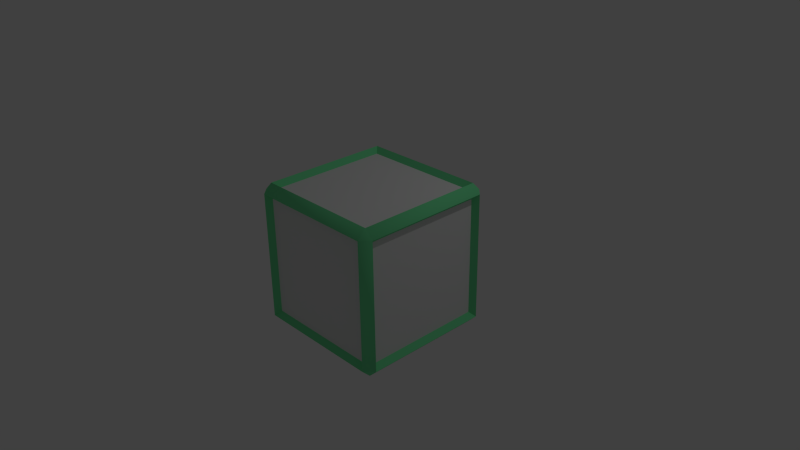 # Source: health_upgrade.blend  (saved by Blender 2.69.0; exported with 4.5.12 LTS)
import bpy
from mathutils import Matrix  # noqa: F401  (used for matrix-valued properties, if any)

bpy.ops.wm.read_factory_settings(use_empty=True)
scene = bpy.context.scene
scene.name = 'Scene'

# ---- collections
col_collection_1 = bpy.data.collections.new('Collection 1'); scene.collection.children.link(col_collection_1)

# ---- materials (node trees are filled in below, after node groups)
mat_box = bpy.data.materials.new('Box')
mat_box.alpha_threshold = 0.0
mat_box.use_transparent_shadow = False
mat_box.diffuse_color = (0.1813, 0.8, 0.3504, 1.0)
mat_box.roughness = 0.5
mat_box.line_color = (0.0, 0.0, 0.0, 1.0)
mat_material = bpy.data.materials.new('Material')
mat_material.alpha_threshold = 0.0
mat_material.use_transparent_shadow = False
mat_material.roughness = 0.5
mat_material.line_color = (0.0, 0.0, 0.0, 1.0)

# ---- material node trees

# ---- world
world_world = bpy.data.worlds.new('World'); scene.world = world_world
world_world.color = (0.05088, 0.05088, 0.05088)
world_world.use_sun_shadow = False
world_world.sun_shadow_jitter_overblur = 0.0
world_world.cycles.sampling_method = 'MANUAL'
world_world.cycles.sample_map_resolution = 256

# ---- cameras
cam_camera = bpy.data.cameras.new('Camera')
cam_camera.clip_end = 100.0
cam_camera.lens = 35.0
cam_camera.sensor_width = 32.0
cam_camera.sensor_height = 18.0
cam_camera.ortho_scale = 7.314
cam_camera.dof.focus_distance = 0.0
cam_camera.dof.aperture_fstop = 128.0

# ---- lights
light_lamp = bpy.data.lights.new('Lamp', 'POINT')
light_lamp.transmission_factor = 0.0
light_lamp.cutoff_distance = 30.0
light_lamp.energy = 100.0
light_lamp.shadow_buffer_clip_start = 1.001
light_lamp.shadow_soft_size = 0.1
light_lamp.shadow_maximum_resolution = 0.006
light_lamp.use_absolute_resolution = True
light_lamp.cycles.use_multiple_importance_sampling = False

# ---- meshes
me_cube = bpy.data.meshes.new('Cube')
me_cube.from_pydata([(0.8821, 1.0, -0.8821), (1.0, 0.8821, -0.8821), (0.8821, 0.8821, -1.0), (0.8821, -0.8821, -1.0), (1.0, -0.8821, -0.8821), (0.8821, -1.0, -0.8821), (-0.8821, -0.8821, -1.0), (-0.8821, -1.0, -0.8821), (-1.0, -0.8821, -0.8821), (-1.0, 0.8821, -0.8821), (-0.8821, 1.0, -0.8821), (-0.8821, 0.8821, -1.0), (1.0, 0.8821, 0.8821), (0.8821, 1.0, 0.8821), (0.8821, 0.8821, 1.0), (0.8821, -0.8821, 1.0), (0.8821, -1.0, 0.8821), (1.0, -0.8821, 0.8821), (-0.8821, -0.8821, 1.0), (-1.0, -0.8821, 0.8821), (-0.8821, -1.0, 0.8821), (-0.8821, 1.0, 0.8821), (-1.0, 0.8821, 0.8821), (-0.8821, 0.8821, 1.0), (0.8154, 0.9244, -0.8154), (0.9244, 0.8154, -0.8154), (0.9244, -0.8154, -0.8154), (0.8154, -0.9244, -0.8154), (-0.8154, -0.9244, -0.8154), (-0.9244, -0.8154, -0.8154), (-0.9244, 0.8154, -0.8154), (-0.8154, 0.9244, -0.8154), (0.9244, 0.8154, 0.8154), (0.8154, 0.9244, 0.8154), (0.8154, 0.8154, 0.9244), (0.8154, -0.8154, 0.9244), (0.8154, -0.9244, 0.8154), (0.9244, -0.8154, 0.8154), (-0.8154, -0.8154, 0.9244), (-0.9244, -0.8154, 0.8154), (-0.8154, -0.9244, 0.8154), (-0.8154, 0.9244, 0.8154), (-0.9244, 0.8154, 0.8154), (-0.8154, 0.8154, 0.9244), (1.0, 0.8821, -0.8821), (1.0, 0.8821, -0.8821), (1.0, -0.8821, -0.8821), (1.0, -0.8821, -0.8821), (-0.8821, 1.0, -0.8821), (-0.8821, 1.0, -0.8821), (0.8821, 1.0, -0.8821), (0.8821, 1.0, -0.8821), (0.8821, 1.0, 0.8821), (0.8821, 1.0, 0.8821), (1.0, 0.8821, 0.8821), (1.0, 0.8821, 0.8821), (0.8821, -1.0, -0.8821), (0.8821, -1.0, -0.8821), (-0.8821, -1.0, -0.8821), (-0.8821, -1.0, -0.8821), (1.0, -0.8821, 0.8821), (1.0, -0.8821, 0.8821), (0.8821, -1.0, 0.8821), (0.8821, -1.0, 0.8821), (-1.0, -0.8821, -0.8821), (-1.0, -0.8821, -0.8821), (-1.0, 0.8821, -0.8821), (-1.0, 0.8821, -0.8821), (-0.8821, -1.0, 0.8821), (-0.8821, -1.0, 0.8821), (-1.0, -0.8821, 0.8821), (-1.0, -0.8821, 0.8821), (-1.0, 0.8821, 0.8821), (-1.0, 0.8821, 0.8821), (-0.8821, 1.0, 0.8821), (-0.8821, 1.0, 0.8821), (0.8821, 0.8821, 1.0), (0.8821, 0.8821, 1.0), (0.8821, -0.8821, 1.0), (0.8821, -0.8821, 1.0), (-0.8821, 0.8821, 1.0), (-0.8821, 0.8821, 1.0), (-0.8821, -0.8821, 1.0), (-0.8821, -0.8821, 1.0), (0.9244, 0.8154, -0.8154), (0.9244, 0.8154, -0.8154), (0.9244, -0.8154, -0.8154), (0.9244, -0.8154, -0.8154), (-0.8154, 0.9244, -0.8154), (-0.8154, 0.9244, -0.8154), (0.8154, 0.9244, -0.8154), (0.8154, 0.9244, -0.8154), (0.8154, 0.9244, 0.8154), (0.8154, 0.9244, 0.8154), (0.9244, 0.8154, 0.8154), (0.9244, 0.8154, 0.8154), (0.8154, -0.9244, -0.8154), (0.8154, -0.9244, -0.8154), (-0.8154, -0.9244, -0.8154), (-0.8154, -0.9244, -0.8154), (0.9244, -0.8154, 0.8154), (0.9244, -0.8154, 0.8154), (0.8154, -0.9244, 0.8154), (0.8154, -0.9244, 0.8154), (-0.9244, -0.8154, -0.8154), (-0.9244, -0.8154, -0.8154), (-0.9244, 0.8154, -0.8154), (-0.9244, 0.8154, -0.8154), (-0.8154, -0.9244, 0.8154), (-0.8154, -0.9244, 0.8154), (-0.9244, -0.8154, 0.8154), (-0.9244, -0.8154, 0.8154), (-0.9244, 0.8154, 0.8154), (-0.9244, 0.8154, 0.8154), (-0.8154, 0.9244, 0.8154), (-0.8154, 0.9244, 0.8154), (0.8154, 0.8154, 0.9244), (0.8154, 0.8154, 0.9244), (0.8154, -0.8154, 0.9244), (0.8154, -0.8154, 0.9244), (-0.8154, 0.8154, 0.9244), (-0.8154, 0.8154, 0.9244), (-0.8154, -0.8154, 0.9244), (-0.8154, -0.8154, 0.9244)], [], [(48, 74, 41, 88), (52, 50, 90, 33), (58, 56, 27, 28), (54, 61, 100, 94), (60, 46, 86, 37), (0, 1, 2), (3, 4, 5), (6, 7, 8), (9, 10, 11), (12, 13, 14), (15, 16, 17), (18, 19, 20), (21, 22, 23), (1, 4, 3, 2), (2, 11, 10, 0), (0, 13, 12, 1), (5, 7, 6, 3), (4, 17, 16, 5), (8, 9, 11, 6), (7, 20, 19, 8), (9, 22, 21, 10), (14, 15, 17, 12), (13, 21, 23, 14), (15, 18, 20, 16), (18, 23, 22, 19), (76, 80, 43, 116), (92, 24, 31, 114), (96, 36, 40, 98), (29, 39, 42, 30), (34, 120, 38, 35), (25, 32, 101, 26), (64, 70, 110, 104), (81, 82, 122, 121), (47, 44, 84, 87), (83, 78, 118, 123), (57, 62, 102, 97), (75, 53, 93, 115), (79, 77, 117, 119), (45, 55, 95, 85), (51, 49, 89, 91), (72, 66, 106, 112), (71, 73, 113, 111), (3, 6, 11, 2), (68, 59, 99, 108), (63, 69, 109, 103), (67, 65, 105, 107)])
me_cube.polygons.foreach_set('use_smooth', [True] * 46)
me_cube.polygons.foreach_set('material_index', [0, 0, 0, 0, 0, 0, 0, 0, 0, 0, 0, 0, 0, 0, 0, 0, 0, 0, 0, 0, 0, 0, 0, 0, 0, 0, 1, 1, 1, 1, 1, 0, 0, 0, 0, 0, 0, 0, 0, 0, 0, 0, 0, 0, 0, 0])
_uv = me_cube.uv_layers.new(name='UVMap')
_uv.uv.foreach_set('vector', [0.0, 0.0, 1.0, 0.0, 1.0, 1.0, 0.0, 1.0, 0.0, 0.0, 1.0, 0.0, 1.0, 1.0, 0.0, 1.0, 0.0, 0.0, 1.0, 0.0, 1.0, 1.0, 0.0, 1.0, 0.0, 0.0, 1.0, 0.0, 1.0, 1.0, 0.0, 1.0, 0.0, 0.0, 1.0, 0.0, 1.0, 1.0, 0.0, 1.0, 0.0, 0.0, 1.0, 0.0, 1.0, 1.0, 0.0, 0.0, 1.0, 0.0, 1.0, 1.0, 0.0, 0.0, 1.0, 0.0, 1.0, 1.0, 0.0, 0.0, 1.0, 0.0, 1.0, 1.0, 0.0, 0.0, 1.0, 0.0, 1.0, 1.0, 0.0, 0.0, 1.0, 0.0, 1.0, 1.0, 0.0, 0.0, 1.0, 0.0, 1.0, 1.0, 0.0, 0.0, 1.0, 0.0, 1.0, 1.0, 0.0, 0.0, 1.0, 0.0, 1.0, 1.0, 0.0, 1.0, 0.0, 0.0, 1.0, 0.0, 1.0, 1.0, 0.0, 1.0, 0.0, 0.0, 1.0, 0.0, 1.0, 1.0, 0.0, 1.0, 0.0, 0.0, 1.0, 0.0, 1.0, 1.0, 0.0, 1.0, 0.0, 0.0, 1.0, 0.0, 1.0, 1.0, 0.0, 1.0, 0.0, 0.0, 1.0, 0.0, 1.0, 1.0, 0.0, 1.0, 0.0, 0.0, 1.0, 0.0, 1.0, 1.0, 0.0, 1.0, 0.0, 0.0, 1.0, 0.0, 1.0, 1.0, 0.0, 1.0, 0.0, 0.0, 1.0, 0.0, 1.0, 1.0, 0.0, 1.0, 0.0, 0.0, 1.0, 0.0, 1.0, 1.0, 0.0, 1.0, 0.0, 0.0, 1.0, 0.0, 1.0, 1.0, 0.0, 1.0, 0.0, 0.0, 1.0, 0.0, 1.0, 1.0, 0.0, 1.0, 0.0, 0.0, 1.0, 0.0, 1.0, 1.0, 0.0, 1.0, 0.0, 0.0, 1.0, 0.0, 1.0, 1.0, 0.0, 1.0, 0.0, 0.0, 1.0, 0.0, 1.0, 1.0, 0.0, 1.0, 0.0, 0.0, 1.0, 0.0, 1.0, 1.0, 0.0, 1.0, 0.0, 0.0, 1.0, 0.0, 1.0, 1.0, 0.0, 1.0, 0.0, 0.0, 1.0, 0.0, 1.0, 1.0, 0.0, 1.0, 0.0, 0.0, 1.0, 0.0, 1.0, 1.0, 0.0, 1.0, 0.0, 0.0, 1.0, 0.0, 1.0, 1.0, 0.0, 1.0, 0.0, 0.0, 1.0, 0.0, 1.0, 1.0, 0.0, 1.0, 0.0, 0.0, 1.0, 0.0, 1.0, 1.0, 0.0, 1.0, 0.0, 0.0, 1.0, 0.0, 1.0, 1.0, 0.0, 1.0, 0.0, 0.0, 1.0, 0.0, 1.0, 1.0, 0.0, 1.0, 0.0, 0.0, 1.0, 0.0, 1.0, 1.0, 0.0, 1.0, 0.0, 0.0, 1.0, 0.0, 1.0, 1.0, 0.0, 1.0, 0.0, 0.0, 1.0, 0.0, 1.0, 1.0, 0.0, 1.0, 0.0, 0.0, 1.0, 0.0, 1.0, 1.0, 0.0, 1.0, 0.0, 0.0, 1.0, 0.0, 1.0, 1.0, 0.0, 1.0, 0.0, 0.0, 1.0, 0.0, 1.0, 1.0, 0.0, 1.0, 0.0, 0.0, 1.0, 0.0, 1.0, 1.0, 0.0, 1.0, 0.0, 0.0, 1.0, 0.0, 1.0, 1.0, 0.0, 1.0, 0.0, 0.0, 1.0, 0.0, 1.0, 1.0, 0.0, 1.0])
me_cube.materials.append(mat_box)
me_cube.materials.append(mat_material)
me_cube.use_remesh_preserve_volume = False
me_cube.use_remesh_preserve_attributes = False
me_cube.use_mirror_vertex_groups = False
me_cube.update()

# ---- objects
ob_cube = bpy.data.objects.new('Cube', me_cube)
ob_lamp = bpy.data.objects.new('Lamp', light_lamp)
ob_camera = bpy.data.objects.new('Camera', cam_camera)

# ---- transforms, parenting, visibility, modifiers, constraints
ob_cube.location = (0.0, 0.0, 0.0)
ob_cube.lock_rotations_4d = False
ob_cube.empty_display_type = 'ARROWS'
ob_cube.lineart.crease_threshold = 0.0
ob_lamp.location = (3.504, 2.884, 5.795)
ob_lamp.rotation_euler = (0.6503, 0.05522, 1.866)
ob_lamp.lock_rotations_4d = False
ob_lamp.empty_display_type = 'ARROWS'
ob_lamp.color = (0.0, 0.0, 0.0, 0.0)
ob_lamp.lineart.crease_threshold = 0.0
ob_camera.location = (7.481, -6.508, 5.344)
ob_camera.rotation_euler = (1.109, 0.01082, 0.8149)
ob_camera.lock_rotations_4d = False
ob_camera.empty_display_type = 'ARROWS'
ob_camera.color = (0.0, 0.0, 0.0, 0.0)
ob_camera.display_type = 'WIRE'
ob_camera.lineart.crease_threshold = 0.0

# ---- collection membership
col_collection_1.objects.link(ob_cube)
col_collection_1.objects.link(ob_lamp)
col_collection_1.objects.link(ob_camera)

# ---- scene / render settings (as saved in the file)
scene.camera = ob_camera
scene.frame_start = 1; scene.frame_end = 250; scene.frame_set(1)
scene.render.engine = 'BLENDER_EEVEE_NEXT'
scene.render.image_settings.compression = 90
scene.render.resolution_percentage = 50
scene.render.dither_intensity = 0.0
scene.cycles.use_denoising = False
scene.cycles.samples = 10
scene.cycles.sampling_pattern = 'TABULATED_SOBOL'
scene.cycles.light_sampling_threshold = 0.0
scene.cycles.use_adaptive_sampling = False
scene.cycles.use_light_tree = False
scene.cycles.blur_glossy = 0.0
scene.cycles.volume_bounces = 1
scene.cycles.pixel_filter_type = 'GAUSSIAN'
scene.cycles.sample_clamp_indirect = 0.0
scene.view_settings.view_transform = 'Standard'
bpy.context.view_layer.update()
